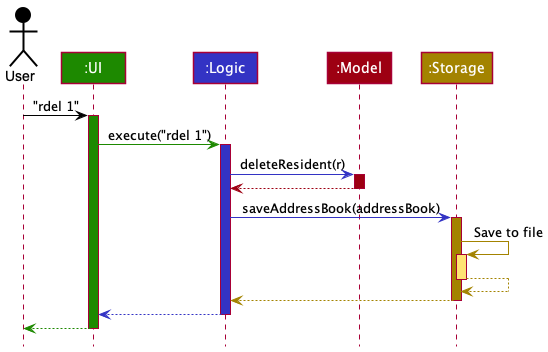

The diagram above was rendered by PlantUML. Its source (embedded in the PNG):
@startuml
!include style.puml

Actor User as user USER_COLOR
Participant ":UI" as ui UI_COLOR
Participant ":Logic" as logic LOGIC_COLOR
Participant ":Model" as model MODEL_COLOR
Participant ":Storage" as storage STORAGE_COLOR

user -[USER_COLOR]> ui : "rdel 1"
activate ui UI_COLOR

ui -[UI_COLOR]> logic : execute("rdel 1")
activate logic LOGIC_COLOR

logic -[LOGIC_COLOR]> model : deleteResident(r)
activate model MODEL_COLOR

model -[MODEL_COLOR]-> logic
deactivate model

logic -[LOGIC_COLOR]> storage : saveAddressBook(addressBook)
activate storage STORAGE_COLOR

storage -[STORAGE_COLOR]> storage : Save to file
activate storage STORAGE_COLOR_T1
storage --[STORAGE_COLOR]> storage
deactivate storage

storage --[STORAGE_COLOR]> logic
deactivate storage

logic --[LOGIC_COLOR]> ui
deactivate logic

ui--[UI_COLOR]> user
deactivate ui
@enduml